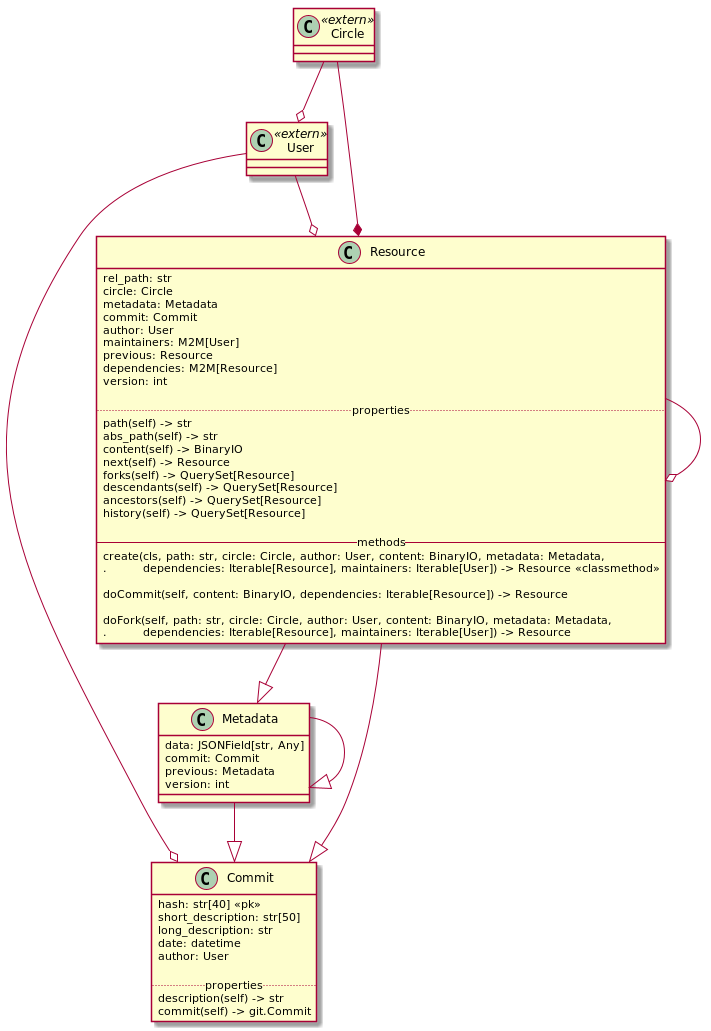

The diagram above was rendered by PlantUML. Its source (embedded in the PNG):
@startuml

class Circle<<extern>> {
}

class User<<extern>> {
}

class Metadata {
    data: JSONField[str, Any]
    commit: Commit
    previous: Metadata
    version: int
}

class Commit {
    hash: str[40] <<pk>>
    short_description: str[50]
    long_description: str
    date: datetime
    author: User
   
    .. properties ..
    description(self) -> str
    commit(self) -> git.Commit
}

class Resource {
    rel_path: str
    circle: Circle
    metadata: Metadata
    commit: Commit
    author: User
    maintainers: M2M[User]
    previous: Resource
    dependencies: M2M[Resource]
    version: int
   
    .. properties ..
    path(self) -> str
    abs_path(self) -> str
    content(self) -> BinaryIO
    next(self) -> Resource
    forks(self) -> QuerySet[Resource]
    descendants(self) -> QuerySet[Resource]
    ancestors(self) -> QuerySet[Resource]
    history(self) -> QuerySet[Resource]

    -- methods --
    create(cls, path: str, circle: Circle, author: User, content: BinaryIO, metadata: Metadata,
    .         dependencies: Iterable[Resource], maintainers: Iterable[User]) -> Resource <<classmethod>>

    doCommit(self, content: BinaryIO, dependencies: Iterable[Resource]) -> Resource

    doFork(self, path: str, circle: Circle, author: User, content: BinaryIO, metadata: Metadata,
    .         dependencies: Iterable[Resource], maintainers: Iterable[User]) -> Resource
}

Circle --* Resource
Circle --o User
User --o Commit
User --o Resource
Resource --|> Metadata
Resource --|> Commit
Resource --o Resource
Metadata --|> Commit
Metadata --|> Metadata
@enduml